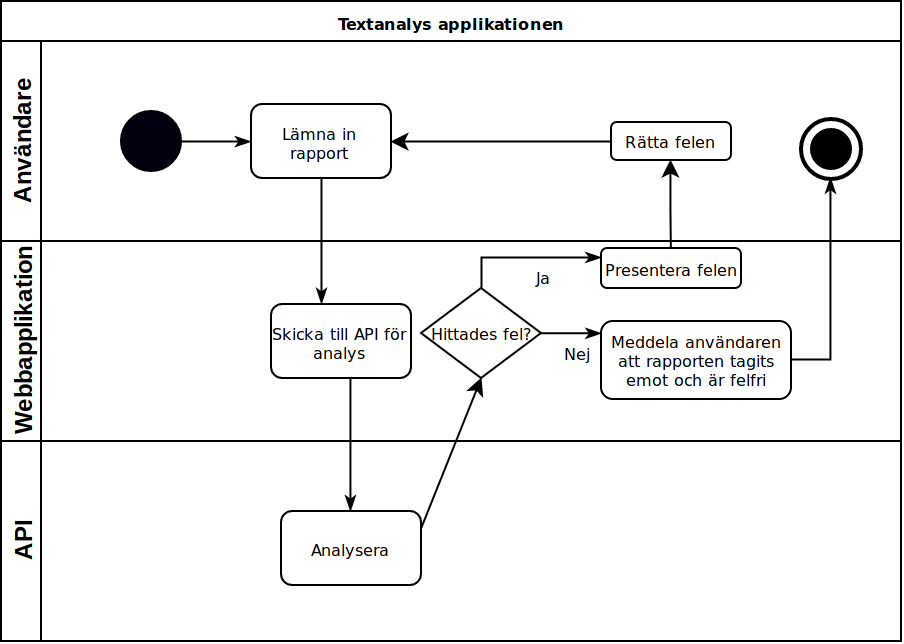

The diagram above was exported from draw.io. Its source (the exported page's mxGraphModel, read from the mxfile embedded in the PNG):
<mxGraphModel dx="497" dy="779" grid="1" gridSize="10" guides="1" tooltips="1" connect="1" arrows="1" fold="1" page="1" pageScale="1" pageWidth="1100" pageHeight="850" background="#ffffff" math="0" shadow="0">
  <root>
    <mxCell id="0" />
    <mxCell id="1" parent="0" />
    <mxCell id="2b4e8129b02d487f-1" value="Textanalys applikationen" style="swimlane;html=1;childLayout=stackLayout;horizontal=1;startSize=20;horizontalStack=0;rounded=0;shadow=0;labelBackgroundColor=none;strokeColor=#000000;strokeWidth=1;fillColor=#ffffff;fontFamily=Verdana;fontSize=8;fontColor=#000000;align=center;" parent="1" vertex="1">
      <mxGeometry x="180" y="70" width="450" height="320" as="geometry" />
    </mxCell>
    <mxCell id="2b4e8129b02d487f-2" value="Användare" style="swimlane;html=1;startSize=20;horizontal=0;" parent="2b4e8129b02d487f-1" vertex="1">
      <mxGeometry y="20" width="450" height="100" as="geometry" />
    </mxCell>
    <mxCell id="2b4e8129b02d487f-18" style="edgeStyle=orthogonalEdgeStyle;rounded=0;html=1;labelBackgroundColor=none;startArrow=none;startFill=0;startSize=5;endArrow=classicThin;endFill=1;endSize=5;jettySize=auto;orthogonalLoop=1;strokeColor=#000000;strokeWidth=1;fontFamily=Verdana;fontSize=8;fontColor=#000000;" parent="2b4e8129b02d487f-2" source="2b4e8129b02d487f-5" target="2b4e8129b02d487f-6" edge="1">
      <mxGeometry relative="1" as="geometry" />
    </mxCell>
    <mxCell id="2b4e8129b02d487f-5" value="" style="ellipse;whiteSpace=wrap;html=1;rounded=0;shadow=0;labelBackgroundColor=none;strokeColor=#000000;strokeWidth=1;fillColor=#00000F;fontFamily=Verdana;fontSize=8;fontColor=#000000;align=center;gradientColor=none;" parent="2b4e8129b02d487f-2" vertex="1">
      <mxGeometry x="60" y="35" width="30" height="30" as="geometry" />
    </mxCell>
    <mxCell id="2b4e8129b02d487f-6" value="Lämna in rapport" style="rounded=1;whiteSpace=wrap;html=1;shadow=0;labelBackgroundColor=none;strokeColor=#000000;strokeWidth=1;fillColor=#ffffff;fontFamily=Verdana;fontSize=8;fontColor=#000000;align=center;" parent="2b4e8129b02d487f-2" vertex="1">
      <mxGeometry x="125" y="31.49999999999997" width="70" height="37" as="geometry" />
    </mxCell>
    <mxCell id="2b4e8129b02d487f-7" value="Rätta felen" style="rounded=1;whiteSpace=wrap;html=1;shadow=0;labelBackgroundColor=none;strokeColor=#000000;strokeWidth=1;fillColor=#ffffff;fontFamily=Verdana;fontSize=8;fontColor=#000000;align=center;" parent="2b4e8129b02d487f-2" vertex="1">
      <mxGeometry x="305" y="40.5" width="60" height="19" as="geometry" />
    </mxCell>
    <mxCell id="2b4e8129b02d487f-11" value="" style="ellipse;whiteSpace=wrap;html=1;rounded=0;shadow=0;labelBackgroundColor=none;strokeWidth=2;fontFamily=Verdana;fontSize=8;align=center;gradientColor=#ffffff;" parent="2b4e8129b02d487f-2" vertex="1">
      <mxGeometry x="400" y="38.5" width="30" height="30" as="geometry" />
    </mxCell>
    <mxCell id="uz8JC9K8-GjLl_gpZRKO-82" value="" style="endArrow=classic;html=1;entryX=1;entryY=0.5;entryDx=0;entryDy=0;exitX=0;exitY=0.5;exitDx=0;exitDy=0;" parent="2b4e8129b02d487f-2" source="2b4e8129b02d487f-7" target="2b4e8129b02d487f-6" edge="1">
      <mxGeometry width="50" height="50" relative="1" as="geometry">
        <mxPoint y="520" as="sourcePoint" />
        <mxPoint x="50" y="470" as="targetPoint" />
      </mxGeometry>
    </mxCell>
    <mxCell id="ObdHzzjT5YNS3agkbggF-1" value="" style="ellipse;whiteSpace=wrap;html=1;aspect=fixed;fillColor=#000000;" vertex="1" parent="2b4e8129b02d487f-2">
      <mxGeometry x="405" y="43.5" width="20" height="20" as="geometry" />
    </mxCell>
    <mxCell id="2b4e8129b02d487f-3" value="Webbapplikation" style="swimlane;html=1;startSize=20;horizontal=0;" parent="2b4e8129b02d487f-1" vertex="1">
      <mxGeometry y="120" width="450" height="100" as="geometry" />
    </mxCell>
    <mxCell id="2b4e8129b02d487f-12" value="Skicka till API för analys" style="rounded=1;whiteSpace=wrap;html=1;shadow=0;labelBackgroundColor=none;strokeColor=#000000;strokeWidth=1;fillColor=#ffffff;fontFamily=Verdana;fontSize=8;fontColor=#000000;align=center;" parent="2b4e8129b02d487f-3" vertex="1">
      <mxGeometry x="135" y="31.499999999999957" width="70" height="37" as="geometry" />
    </mxCell>
    <mxCell id="2b4e8129b02d487f-9" value="Meddela användaren att rapporten tagits emot och är felfri" style="rounded=1;whiteSpace=wrap;html=1;shadow=0;labelBackgroundColor=none;strokeColor=#000000;strokeWidth=1;fillColor=#ffffff;fontFamily=Verdana;fontSize=8;fontColor=#000000;align=center;" parent="2b4e8129b02d487f-3" vertex="1">
      <mxGeometry x="300" y="40" width="95" height="39" as="geometry" />
    </mxCell>
    <mxCell id="2b4e8129b02d487f-13" value="Hittades fel?" style="strokeWidth=1;html=1;shape=mxgraph.flowchart.decision;whiteSpace=wrap;rounded=1;shadow=0;labelBackgroundColor=none;fillColor=#ffffff;fontFamily=Verdana;fontSize=8;fontColor=#000000;align=center;" parent="2b4e8129b02d487f-3" vertex="1">
      <mxGeometry x="210" y="23.5" width="60" height="45" as="geometry" />
    </mxCell>
    <mxCell id="2b4e8129b02d487f-25" value="Nej" style="edgeStyle=orthogonalEdgeStyle;rounded=0;html=1;labelBackgroundColor=none;startArrow=none;startFill=0;startSize=5;endArrow=classicThin;endFill=1;endSize=5;jettySize=auto;orthogonalLoop=1;strokeColor=#000000;strokeWidth=1;fontFamily=Verdana;fontSize=8;fontColor=#000000;" parent="2b4e8129b02d487f-3" source="2b4e8129b02d487f-13" edge="1">
      <mxGeometry x="0.2527" y="-10" relative="1" as="geometry">
        <mxPoint as="offset" />
        <mxPoint x="300" y="46" as="targetPoint" />
        <Array as="points">
          <mxPoint x="300" y="46" />
        </Array>
      </mxGeometry>
    </mxCell>
    <mxCell id="uz8JC9K8-GjLl_gpZRKO-80" value="" style="edgeStyle=orthogonalEdgeStyle;rounded=0;orthogonalLoop=1;jettySize=auto;html=1;entryX=0.5;entryY=1;entryDx=0;entryDy=0;" parent="2b4e8129b02d487f-3" target="2b4e8129b02d487f-7" edge="1">
      <mxGeometry relative="1" as="geometry">
        <mxPoint x="335" y="10" as="sourcePoint" />
        <mxPoint x="290" y="-30" as="targetPoint" />
      </mxGeometry>
    </mxCell>
    <mxCell id="uz8JC9K8-GjLl_gpZRKO-78" value="Presentera felen" style="rounded=1;whiteSpace=wrap;html=1;shadow=0;labelBackgroundColor=none;strokeColor=#000000;strokeWidth=1;fillColor=#ffffff;fontFamily=Verdana;fontSize=8;fontColor=#000000;align=center;" parent="2b4e8129b02d487f-3" vertex="1">
      <mxGeometry x="300" y="3.5" width="70" height="20" as="geometry" />
    </mxCell>
    <mxCell id="uz8JC9K8-GjLl_gpZRKO-81" value="Ja" style="edgeStyle=orthogonalEdgeStyle;rounded=0;html=1;labelBackgroundColor=none;startArrow=none;startFill=0;startSize=5;endArrow=classicThin;endFill=1;endSize=5;jettySize=auto;orthogonalLoop=1;strokeColor=#000000;strokeWidth=1;fontFamily=Verdana;fontSize=8;fontColor=#000000;exitX=0.5;exitY=0;exitDx=0;exitDy=0;exitPerimeter=0;" parent="2b4e8129b02d487f-3" source="2b4e8129b02d487f-13" edge="1">
      <mxGeometry x="0.2527" y="-10" relative="1" as="geometry">
        <mxPoint as="offset" />
        <mxPoint x="280" y="56" as="sourcePoint" />
        <mxPoint x="300" y="8" as="targetPoint" />
        <Array as="points">
          <mxPoint x="240" y="8" />
        </Array>
      </mxGeometry>
    </mxCell>
    <mxCell id="2b4e8129b02d487f-4" value="API" style="swimlane;html=1;startSize=20;horizontal=0;" parent="2b4e8129b02d487f-1" vertex="1">
      <mxGeometry y="220" width="450" height="100" as="geometry" />
    </mxCell>
    <mxCell id="2b4e8129b02d487f-14" value="Analysera" style="rounded=1;whiteSpace=wrap;html=1;shadow=0;labelBackgroundColor=none;strokeColor=#000000;strokeWidth=1;fillColor=#ffffff;fontFamily=Verdana;fontSize=8;fontColor=#000000;align=center;" parent="2b4e8129b02d487f-4" vertex="1">
      <mxGeometry x="140" y="35.00000000000003" width="70" height="37" as="geometry" />
    </mxCell>
    <mxCell id="2b4e8129b02d487f-24" style="edgeStyle=orthogonalEdgeStyle;rounded=0;html=1;labelBackgroundColor=none;startArrow=none;startFill=0;startSize=5;endArrow=classicThin;endFill=1;endSize=5;jettySize=auto;orthogonalLoop=1;strokeColor=#000000;strokeWidth=1;fontFamily=Verdana;fontSize=8;fontColor=#000000;" parent="2b4e8129b02d487f-1" source="2b4e8129b02d487f-6" target="2b4e8129b02d487f-12" edge="1">
      <mxGeometry relative="1" as="geometry">
        <Array as="points">
          <mxPoint x="160" y="130" />
          <mxPoint x="160" y="130" />
        </Array>
      </mxGeometry>
    </mxCell>
    <mxCell id="2b4e8129b02d487f-26" style="edgeStyle=orthogonalEdgeStyle;rounded=0;html=1;labelBackgroundColor=none;startArrow=none;startFill=0;startSize=5;endArrow=classicThin;endFill=1;endSize=5;jettySize=auto;orthogonalLoop=1;strokeColor=#000000;strokeWidth=1;fontFamily=Verdana;fontSize=8;fontColor=#000000;entryX=0.5;entryY=0;entryDx=0;entryDy=0;" parent="2b4e8129b02d487f-1" source="2b4e8129b02d487f-12" target="2b4e8129b02d487f-14" edge="1">
      <mxGeometry relative="1" as="geometry">
        <Array as="points">
          <mxPoint x="175" y="210" />
          <mxPoint x="175" y="210" />
        </Array>
      </mxGeometry>
    </mxCell>
    <mxCell id="2b4e8129b02d487f-22" style="edgeStyle=orthogonalEdgeStyle;rounded=0;html=1;entryX=0.5;entryY=1;labelBackgroundColor=none;startArrow=none;startFill=0;startSize=5;endArrow=classicThin;endFill=1;endSize=5;jettySize=auto;orthogonalLoop=1;strokeColor=#000000;strokeWidth=1;fontFamily=Verdana;fontSize=8;fontColor=#000000;entryDx=0;entryDy=0;" parent="2b4e8129b02d487f-1" source="2b4e8129b02d487f-9" target="2b4e8129b02d487f-11" edge="1">
      <mxGeometry relative="1" as="geometry">
        <mxPoint x="550.2" y="95.20000000000005" as="targetPoint" />
      </mxGeometry>
    </mxCell>
    <mxCell id="uz8JC9K8-GjLl_gpZRKO-43" value="" style="endArrow=classic;html=1;exitX=1;exitY=0.25;exitDx=0;exitDy=0;entryX=0.5;entryY=1;entryDx=0;entryDy=0;entryPerimeter=0;" parent="2b4e8129b02d487f-1" source="2b4e8129b02d487f-14" target="2b4e8129b02d487f-13" edge="1">
      <mxGeometry width="50" height="50" relative="1" as="geometry">
        <mxPoint x="250" y="260" as="sourcePoint" />
        <mxPoint x="267.8275862068965" y="188.24137931034488" as="targetPoint" />
      </mxGeometry>
    </mxCell>
  </root>
</mxGraphModel>